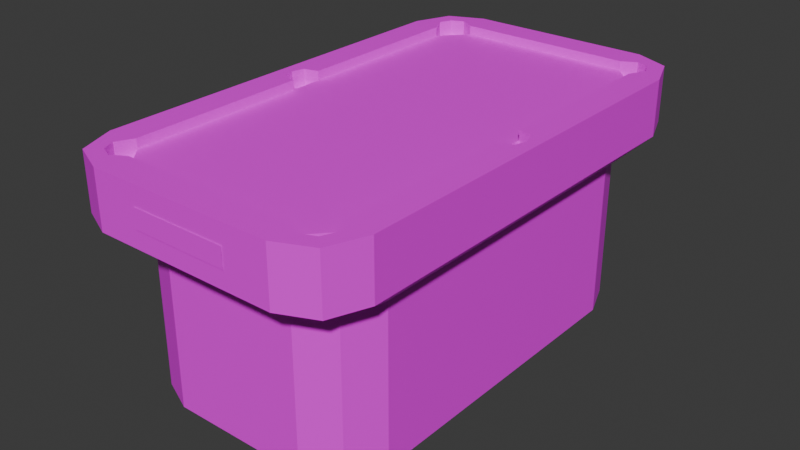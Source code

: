 # Source: table.blend  (saved by Blender 5.1.29; exported with 4.5.12 LTS)
import bpy
from mathutils import Matrix  # noqa: F401  (used for matrix-valued properties, if any)

bpy.ops.wm.read_factory_settings(use_empty=True)
scene = bpy.context.scene
scene.name = 'Scene'

# ---- collections
col_collection = bpy.data.collections.new('Collection'); scene.collection.children.link(col_collection)

# ---- images (referenced by path relative to the original .blend; pixels are not part of the script)
import os
ASSET_DIR = os.environ.get("B2B_ASSET_DIR", "")  # directory of the original .blend (textures are referenced by path, not embedded)
HERE = os.path.dirname(os.path.abspath(__file__))  # packed textures are extracted next to this script under _unpacked/

def load_image(name, relpath, width, height, colorspace="sRGB"):
    """Load a texture the original file referenced (path relative to the .blend, or extracted next to this script)."""
    p = next((c for c in (os.path.join(HERE, relpath), os.path.join(ASSET_DIR, relpath)) if relpath and os.path.exists(c)), "")
    if p:
        img = bpy.data.images.load(p, check_existing=True)
        img.name = name
    else:  # same state as the original file: an image datablock whose file is absent (Cycles renders it pink)
        img = bpy.data.images.new(name, width, height)
        img.source = "FILE"
        img.filepath = "//" + (relpath or name)
    img.colorspace_settings.name = colorspace
    return img
img_pooltable_png = load_image('PoolTable.png', '8bp-pack/Textures/PoolTable.png', 1024, 1024, 'sRGB')

# ---- materials (node trees are filled in below, after node groups)
mat_material_001 = bpy.data.materials.new('Material.001')

# ---- material node trees
mat_material_001.use_nodes = True; mat_material_001.node_tree.nodes.clear()
_N = mat_material_001.node_tree.nodes; _L = mat_material_001.node_tree.links
n0 = _N.new('ShaderNodeBsdfPrincipled'); n0.name = 'Principled BSDF'; n0.location = (-200, 100)
n1 = _N.new('ShaderNodeOutputMaterial'); n1.name = 'Material Output'; n1.location = (200, 100)
n2 = _N.new('ShaderNodeTexImage'); n2.name = 'Image Texture'; n2.location = (-490, 80)
n2.image = img_pooltable_png
n2.interpolation = 'Closest'
_L.new(n0.outputs[0], n1.inputs[0])
_L.new(n2.outputs[0], n0.inputs[0])
n1.is_active_output = True

# ---- world
world_world = bpy.data.worlds.new('World'); scene.world = world_world
world_world.use_nodes = True; world_world.node_tree.nodes.clear()
_N = world_world.node_tree.nodes; _L = world_world.node_tree.links
n0 = _N.new('ShaderNodeOutputWorld'); n0.name = 'World Output'; n0.location = (200, 100)
n1 = _N.new('ShaderNodeBackground'); n1.name = 'Background'; n1.location = (-200, 100)
n1.inputs[0].default_value = (0.05088, 0.05088, 0.05088, 1.0)
_L.new(n1.outputs[0], n0.inputs[0])
n0.is_active_output = True
world_world.color = (0.05088, 0.05088, 0.05088)
world_world.sun_shadow_jitter_overblur = 0.0

# ---- meshes
me_cube_430 = bpy.data.meshes.new('Cube.430')
me_cube_430.from_pydata([(-0.2949, 0.8884, 0.6586), (-0.5047, 0.6653, 0.6586), (-0.4432, 0.823, 0.6586), (-0.3783, 0.9385, 0.9983), (-0.4797, 0.8272, 0.9983), (-0.3952, 1.065, 0.7607), (-0.605, 0.8419, 0.7607), (-0.5436, 0.9996, 0.7607), (-0.5047, 0.666, 0.0), (-0.2951, 0.8884, 0.0), (-0.4433, 0.8233, 0.0), (-0.5436, 0.9999, 0.9983), (-0.3955, 1.065, 0.9983), (-0.605, 0.8427, 0.9983), (-0.3783, 0.9385, 0.9592), (-0.4797, 0.8272, 0.9592), (-0.3783, 0.8272, 0.9592), (-0.605, 0.06997, 0.7607), (-0.605, 0.07004, 0.9983), (-0.4797, 0.06875, 0.9983), (-0.4797, 0.06875, 0.9592), (-0.3783, 0.06875, 0.9592), (-0.5397, 0.05239, 0.9983), (-0.5397, 0.05239, 0.9592), (-0.5147, 0.8974, 0.9983), (-0.4385, 0.9735, 0.9983), (-0.4924, 0.9512, 0.9983), (-0.4385, 0.9735, 0.9592), (-0.5147, 0.8974, 0.9592), (-0.4924, 0.9512, 0.9592), (-0.5047, 0.0, 0.6586), (-0.5047, 0.0, 0.0), (-0.605, 0.0, 0.7607), (-0.605, 0.0, 0.9983), (-0.5557, 0.0, 0.9983), (-0.5557, 0.0, 0.9592), (-0.3783, 0.0, 0.9592), (0.0, 1.065, 0.9983), (0.0, 0.8884, 0.6586), (0.0, 1.065, 0.7607), (0.0, 0.8884, 0.0), (0.0, 0.9385, 0.9983), (0.0, 0.9385, 0.9592), (0.0, 0.666, 0.0), (0.0, 0.8233, 0.0), (0.0, 0.8272, 0.9592), (0.0, 0.06875, 0.9592), (0.0, 0.0, 0.9592), (0.0, 0.0, 0.0), (-0.3783, 0.9385, 0.927), (-0.4797, 0.8272, 0.927), (-0.4385, 0.9735, 0.927), (-0.5147, 0.8974, 0.927), (-0.4924, 0.9512, 0.927), (-0.2949, -0.8884, 0.6586), (-0.5047, -0.6653, 0.6586), (-0.4432, -0.823, 0.6586), (-0.3783, -0.9385, 0.9983), (-0.4797, -0.8272, 0.9983), (-0.3952, -1.065, 0.7607), (-0.605, -0.8419, 0.7607), (-0.5436, -0.9996, 0.7607), (-0.5047, -0.666, 0.0), (-0.2951, -0.8884, 0.0), (-0.4433, -0.8233, 0.0), (-0.5436, -0.9999, 0.9983), (-0.3955, -1.065, 0.9983), (-0.605, -0.8427, 0.9983), (-0.3783, -0.9385, 0.9592), (-0.4797, -0.8272, 0.9592), (-0.3783, -0.8272, 0.9592), (-0.605, -0.06997, 0.7607), (-0.605, -0.07004, 0.9983), (-0.4797, -0.06875, 0.9983), (-0.4797, -0.06875, 0.9592), (-0.3783, -0.06875, 0.9592), (-0.5397, -0.05239, 0.9983), (-0.5397, -0.05239, 0.9592), (-0.5147, -0.8974, 0.9983), (-0.4385, -0.9735, 0.9983), (-0.4924, -0.9512, 0.9983), (-0.4385, -0.9735, 0.9592), (-0.5147, -0.8974, 0.9592), (-0.4924, -0.9512, 0.9592), (0.0, -1.065, 0.9983), (0.0, -0.8884, 0.6586), (0.0, -1.065, 0.7607), (0.0, -0.8884, 0.0), (0.0, -0.9385, 0.9983), (0.0, -0.9385, 0.9592), (0.0, -0.666, 0.0), (0.0, -0.8233, 0.0), (0.0, -0.8272, 0.9592), (0.0, -0.06875, 0.9592), (-0.3783, -0.9385, 0.927), (-0.4797, -0.8272, 0.927), (-0.4385, -0.9735, 0.927), (-0.5147, -0.8974, 0.927), (-0.4924, -0.9512, 0.927), (-0.4797, 0.0, 0.9592), (-0.5397, 0.05239, 0.927), (-0.4797, 0.06875, 0.927), (-0.5557, 0.0, 0.927), (-0.4797, 0.0, 0.927), (-0.5397, -0.05239, 0.927), (-0.4797, -0.06875, 0.927), (0.2949, 0.8884, 0.6586), (0.5047, 0.6653, 0.6586), (0.4432, 0.823, 0.6586), (0.3783, 0.9385, 0.9983), (0.4797, 0.8272, 0.9983), (0.3952, 1.065, 0.7607), (0.605, 0.8419, 0.7607), (0.5436, 0.9996, 0.7607), (0.5047, 0.666, 0.0), (0.2951, 0.8884, 0.0), (0.4433, 0.8233, 0.0), (0.5436, 0.9999, 0.9983), (0.3955, 1.065, 0.9983), (0.605, 0.8427, 0.9983), (0.3783, 0.9385, 0.9592), (0.4797, 0.8272, 0.9592), (0.3783, 0.8272, 0.9592), (0.605, 0.06997, 0.7607), (0.605, 0.07004, 0.9983), (0.4797, 0.06875, 0.9983), (0.4797, 0.06875, 0.9592), (0.3783, 0.06875, 0.9592), (0.5397, 0.05239, 0.9983), (0.5397, 0.05239, 0.9592), (0.5147, 0.8974, 0.9983), (0.4385, 0.9735, 0.9983), (0.4924, 0.9512, 0.9983), (0.4385, 0.9735, 0.9592), (0.5147, 0.8974, 0.9592), (0.4924, 0.9512, 0.9592), (0.5047, 0.0, 0.6586), (0.5047, 0.0, 0.0), (0.605, 0.0, 0.7607), (0.605, 0.0, 0.9983), (0.5557, 0.0, 0.9983), (0.5557, 0.0, 0.9592), (0.3783, 0.0, 0.9592), (0.3783, 0.9385, 0.927), (0.4797, 0.8272, 0.927), (0.4385, 0.9735, 0.927), (0.5147, 0.8974, 0.927), (0.4924, 0.9512, 0.927), (0.2949, -0.8884, 0.6586), (0.5047, -0.6653, 0.6586), (0.4432, -0.823, 0.6586), (0.3783, -0.9385, 0.9983), (0.4797, -0.8272, 0.9983), (0.3952, -1.065, 0.7607), (0.605, -0.8419, 0.7607), (0.5436, -0.9996, 0.7607), (0.5047, -0.666, 0.0), (0.2951, -0.8884, 0.0), (0.4433, -0.8233, 0.0), (0.5436, -0.9999, 0.9983), (0.3955, -1.065, 0.9983), (0.605, -0.8427, 0.9983), (0.3783, -0.9385, 0.9592), (0.4797, -0.8272, 0.9592), (0.3783, -0.8272, 0.9592), (0.605, -0.06997, 0.7607), (0.605, -0.07004, 0.9983), (0.4797, -0.06875, 0.9983), (0.4797, -0.06875, 0.9592), (0.3783, -0.06875, 0.9592), (0.5397, -0.05239, 0.9983), (0.5397, -0.05239, 0.9592), (0.5147, -0.8974, 0.9983), (0.4385, -0.9735, 0.9983), (0.4924, -0.9512, 0.9983), (0.4385, -0.9735, 0.9592), (0.5147, -0.8974, 0.9592), (0.4924, -0.9512, 0.9592), (0.3783, -0.9385, 0.927), (0.4797, -0.8272, 0.927), (0.4385, -0.9735, 0.927), (0.5147, -0.8974, 0.927), (0.4924, -0.9512, 0.927), (0.4797, 0.0, 0.9592), (0.5397, 0.05239, 0.927), (0.4797, 0.06875, 0.927), (0.5557, 0.0, 0.927), (0.4797, 0.0, 0.927), (0.5397, -0.05239, 0.927), (0.4797, -0.06875, 0.927), (-0.2034, -1.068, 0.8345), (-0.2035, -1.068, 0.9164), (-0.07468, -1.068, 0.9164), (-0.07468, -1.068, 0.8345), (0.0, -1.068, 0.8345), (0.0, -1.068, 0.9164), (0.2034, -1.068, 0.8345), (0.2035, -1.068, 0.9164), (0.07468, -1.068, 0.9164), (0.07468, -1.068, 0.8345)], [], [(4, 24, 13), (17, 18, 13, 6), (38, 0, 5, 39), (12, 5, 7, 11), (11, 7, 6, 13), (5, 0, 2, 7), (7, 2, 1, 6), (8, 1, 2, 10), (10, 2, 0, 9), (30, 1, 8, 31), (24, 4, 15, 28), (19, 4, 13, 18), (41, 3, 14, 42), (3, 25, 27, 14), (11, 25, 12), (43, 8, 10, 44), (44, 10, 9, 40), (42, 14, 16, 45), (20, 21, 16, 15), (16, 14, 15), (4, 19, 20, 15), (22, 19, 18, 33), (1, 30, 17, 6), (32, 33, 18, 17), (30, 32, 17), (34, 22, 33), (19, 22, 23, 20), (77, 74, 105, 104), (24, 26, 11), (26, 25, 11), (27, 25, 26, 29), (29, 26, 24, 28), (22, 34, 35, 23), (21, 36, 47, 46), (8, 43, 48, 31), (16, 21, 46, 45), (3, 41, 37, 12), (0, 38, 40, 9), (5, 12, 37, 39), (15, 14, 49, 50), (14, 27, 51, 49), (27, 29, 53, 51), (28, 15, 50, 52), (29, 28, 52, 53), (52, 50, 49), (51, 53, 49), (53, 52, 49), (13, 24, 11), (12, 25, 3), (58, 67, 78), (71, 60, 67, 72), (85, 86, 59, 54), (66, 65, 61, 59), (65, 67, 60, 61), (59, 61, 56, 54), (61, 60, 55, 56), (62, 64, 56, 55), (64, 63, 54, 56), (30, 31, 62, 55), (78, 82, 69, 58), (73, 72, 67, 58), (88, 89, 68, 57), (57, 68, 81, 79), (65, 66, 79), (90, 91, 64, 62), (91, 87, 63, 64), (89, 92, 70, 68), (74, 69, 70, 75), (70, 69, 68), (20, 23, 100, 101), (58, 69, 74, 73), (76, 33, 72, 73), (55, 60, 71, 30), (32, 71, 72, 33), (30, 71, 32), (34, 33, 76), (73, 74, 77, 76), (74, 99, 103, 105), (78, 65, 80), (80, 65, 79), (81, 83, 80, 79), (83, 82, 78, 80), (76, 77, 35, 34), (75, 93, 47, 36), (62, 31, 48, 90), (70, 92, 93, 75), (57, 66, 84, 88), (54, 63, 87, 85), (59, 86, 84, 66), (69, 95, 94, 68), (68, 94, 96, 81), (81, 96, 98, 83), (82, 97, 95, 69), (83, 98, 97, 82), (97, 94, 95), (96, 94, 98), (98, 94, 97), (67, 65, 78), (66, 57, 79), (20, 99, 36, 21), (99, 74, 75, 36), (102, 103, 101, 100), (102, 104, 105, 103), (99, 20, 101, 103), (23, 35, 102, 100), (35, 77, 104, 102), (110, 119, 130), (123, 112, 119, 124), (38, 39, 111, 106), (118, 117, 113, 111), (117, 119, 112, 113), (111, 113, 108, 106), (113, 112, 107, 108), (114, 116, 108, 107), (116, 115, 106, 108), (136, 137, 114, 107), (130, 134, 121, 110), (125, 124, 119, 110), (41, 42, 120, 109), (109, 120, 133, 131), (117, 118, 131), (43, 44, 116, 114), (44, 40, 115, 116), (42, 45, 122, 120), (126, 121, 122, 127), (122, 121, 120), (110, 121, 126, 125), (128, 139, 124, 125), (107, 112, 123, 136), (138, 123, 124, 139), (136, 123, 138), (140, 139, 128), (125, 126, 129, 128), (171, 188, 189, 168), (130, 117, 132), (132, 117, 131), (133, 135, 132, 131), (135, 134, 130, 132), (128, 129, 141, 140), (127, 46, 47, 142), (114, 137, 48, 43), (122, 45, 46, 127), (109, 118, 37, 41), (106, 115, 40, 38), (111, 39, 37, 118), (121, 144, 143, 120), (120, 143, 145, 133), (133, 145, 147, 135), (134, 146, 144, 121), (135, 147, 146, 134), (146, 143, 144), (145, 143, 147), (147, 143, 146), (119, 117, 130), (118, 109, 131), (152, 172, 161), (165, 166, 161, 154), (85, 148, 153, 86), (160, 153, 155, 159), (159, 155, 154, 161), (153, 148, 150, 155), (155, 150, 149, 154), (156, 149, 150, 158), (158, 150, 148, 157), (136, 149, 156, 137), (172, 152, 163, 176), (167, 152, 161, 166), (88, 151, 162, 89), (151, 173, 175, 162), (159, 173, 160), (90, 156, 158, 91), (91, 158, 157, 87), (89, 162, 164, 92), (168, 169, 164, 163), (164, 162, 163), (126, 185, 184, 129), (152, 167, 168, 163), (170, 167, 166, 139), (149, 136, 165, 154), (138, 139, 166, 165), (136, 138, 165), (140, 170, 139), (167, 170, 171, 168), (168, 189, 187, 183), (172, 174, 159), (174, 173, 159), (175, 173, 174, 177), (177, 174, 172, 176), (170, 140, 141, 171), (169, 142, 47, 93), (156, 90, 48, 137), (164, 169, 93, 92), (151, 88, 84, 160), (148, 85, 87, 157), (153, 160, 84, 86), (163, 162, 178, 179), (162, 175, 180, 178), (175, 177, 182, 180), (176, 163, 179, 181), (177, 176, 181, 182), (181, 179, 178), (180, 182, 178), (182, 181, 178), (161, 172, 159), (160, 173, 151), (126, 127, 142, 183), (183, 142, 169, 168), (186, 184, 185, 187), (186, 187, 189, 188), (183, 187, 185, 126), (129, 184, 186, 141), (141, 186, 188, 171), (190, 193, 192, 191), (194, 195, 192, 193), (196, 197, 198, 199), (194, 199, 198, 195)])
me_cube_430.polygons.foreach_set('use_smooth', [True] * 216)
_k = set([(0, 2), (0, 5), (0, 9), (0, 38), (1, 2), (1, 6), (1, 8), (1, 30), (2, 7), (2, 10), (3, 12), (3, 14), (3, 25), (3, 41), (4, 13), (4, 15), (4, 19), (4, 24), (5, 7), (5, 12), (5, 39), (6, 7), (6, 13), (6, 17), (7, 11), (8, 10), (8, 31), (8, 43), (9, 10), (9, 40), (10, 44), (11, 12), (11, 13), (11, 24), (11, 25), (11, 26), (12, 25), (12, 37), (13, 18), (13, 24), (14, 15), (14, 16), (14, 27), (14, 42), (14, 49), (15, 16), (15, 20), (15, 28), (15, 50), (16, 21), (16, 45), (17, 18), (17, 30), (17, 32), (18, 19), (18, 33), (19, 20), (19, 22), (20, 21), (20, 23), (20, 99), (20, 101), (21, 36), (21, 46), (22, 23), (22, 33), (22, 34), (23, 35), (23, 100), (24, 26), (24, 28), (25, 26), (25, 27), (26, 29), (27, 29), (27, 51), (28, 29), (28, 52), (29, 53), (30, 31), (30, 32), (30, 55), (30, 71), (31, 48), (31, 62), (32, 33), (32, 71), (33, 34), (33, 72), (33, 76), (34, 35), (34, 76), (35, 77), (35, 102), (36, 47), (36, 75), (36, 99), (37, 39), (37, 41), (37, 118), (38, 39), (38, 40), (38, 106), (39, 111), (40, 44), (40, 115), (41, 42), (41, 109), (42, 45), (42, 120), (43, 44), (43, 48), (43, 114), (44, 116), (45, 46), (45, 122), (46, 47), (46, 127), (47, 93), (47, 142), (48, 90), (48, 137), (49, 50), (49, 51), (49, 52), (49, 53), (50, 52), (51, 53), (52, 53), (54, 56), (54, 59), (54, 63), (54, 85), (55, 56), (55, 60), (55, 62), (56, 61), (56, 64), (57, 66), (57, 68), (57, 79), (57, 88), (58, 67), (58, 69), (58, 73), (58, 78), (59, 61), (59, 66), (59, 86), (60, 61), (60, 67), (60, 71), (61, 65), (62, 64), (62, 90), (63, 64), (63, 87), (64, 91), (65, 66), (65, 67), (65, 78), (65, 79), (65, 80), (66, 79), (66, 84), (67, 72), (67, 78), (68, 69), (68, 70), (68, 81), (68, 89), (68, 94), (69, 70), (69, 74), (69, 82), (69, 95), (70, 75), (70, 92), (71, 72), (72, 73), (73, 74), (73, 76), (74, 75), (74, 77), (74, 99), (74, 105), (75, 93), (76, 77), (77, 104), (78, 80), (78, 82), (79, 80), (79, 81), (80, 83), (81, 83), (81, 96), (82, 83), (82, 97), (83, 98), (84, 86), (84, 88), (84, 160), (85, 86), (85, 87), (85, 148), (86, 153), (87, 91), (87, 157), (88, 89), (88, 151), (89, 92), (89, 162), (90, 91), (90, 156), (91, 158), (92, 93), (92, 164), (93, 169), (94, 95), (94, 96), (94, 97), (94, 98), (95, 97), (96, 98), (97, 98), (99, 103), (100, 101), (100, 102), (101, 103), (102, 103), (102, 104), (103, 105), (104, 105), (106, 108), (106, 111), (106, 115), (107, 108), (107, 112), (107, 114), (107, 136), (108, 113), (108, 116), (109, 118), (109, 120), (109, 131), (110, 119), (110, 121), (110, 125), (110, 130), (111, 113), (111, 118), (112, 113), (112, 119), (112, 123), (113, 117), (114, 116), (114, 137), (115, 116), (117, 118), (117, 119), (117, 130), (117, 131), (117, 132), (118, 131), (119, 124), (119, 130), (120, 121), (120, 122), (120, 133), (120, 143), (121, 122), (121, 126), (121, 134), (121, 144), (122, 127), (123, 124), (123, 136), (123, 138), (124, 125), (124, 139), (125, 126), (125, 128), (126, 127), (126, 129), (126, 183), (126, 185), (127, 142), (128, 129), (128, 139), (128, 140), (129, 141), (129, 184), (130, 132), (130, 134), (131, 132), (131, 133), (132, 135), (133, 135), (133, 145), (134, 135), (134, 146), (135, 147), (136, 137), (136, 138), (136, 149), (136, 165), (137, 156), (138, 139), (138, 165), (139, 140), (139, 166), (139, 170), (140, 141), (140, 170), (141, 171), (141, 186), (142, 169), (142, 183), (143, 144), (143, 145), (143, 146), (143, 147), (144, 146), (145, 147), (146, 147), (148, 150), (148, 153), (148, 157), (149, 150), (149, 154), (149, 156), (150, 155), (150, 158), (151, 160), (151, 162), (151, 173), (152, 161), (152, 163), (152, 167), (152, 172), (153, 155), (153, 160), (154, 155), (154, 161), (154, 165), (155, 159), (156, 158), (157, 158), (159, 160), (159, 161), (159, 172), (159, 173), (159, 174), (160, 173), (161, 166), (161, 172), (162, 163), (162, 164), (162, 175), (162, 178), (163, 164), (163, 168), (163, 176), (163, 179), (164, 169), (165, 166), (166, 167), (167, 168), (167, 170), (168, 169), (168, 171), (168, 183), (168, 189), (170, 171), (171, 188), (172, 174), (172, 176), (173, 174), (173, 175), (174, 177), (175, 177), (175, 180), (176, 177), (176, 181), (177, 182), (178, 179), (178, 180), (178, 181), (178, 182), (179, 181), (180, 182), (181, 182), (183, 187), (184, 185), (184, 186), (185, 187), (186, 187), (186, 188), (187, 189), (188, 189), (190, 191), (190, 193), (191, 192), (192, 193), (192, 195), (193, 194), (194, 195), (194, 199), (195, 198), (196, 197), (196, 199), (197, 198), (198, 199)])
me_cube_430.attributes.new('sharp_edge', 'BOOLEAN', 'EDGE').data.foreach_set('value', [ (min(e.vertices), max(e.vertices)) in _k for e in me_cube_430.edges])
_uv = me_cube_430.uv_layers.new(name='UVMap')
_uv.uv.foreach_set('vector', [0.9727, 0.2852, 0.9336, 0.2695, 0.918, 0.3242, 0.9805, 0.543, 0.9805, 0.6719, 0.5625, 0.6719, 0.5625, 0.543, 0.9922, 0.03906, 0.7773, 0.03906, 0.7773, 0.1523, 0.9922, 0.1523, 0.6953, 0.2891, 0.6953, 0.1602, 0.7812, 0.1602, 0.7812, 0.2891, 0.7812, 0.2891, 0.7812, 0.1602, 0.875, 0.1602, 0.875, 0.2891, 0.7773, 0.1523, 0.7773, 0.03906, 0.6953, 0.03906, 0.6953, 0.1523, 0.2773, 0.9883, 0.2773, 0.9102, 0.4141, 0.9102, 0.4141, 0.9883, 0.3594, 0.007812, 0.3555, 0.3555, 0.4453, 0.3555, 0.4453, 0.007812, 0.4453, 0.007812, 0.4453, 0.3555, 0.5312, 0.3555, 0.5312, 0.007812, 0.007812, 0.3555, 0.3555, 0.3555, 0.3594, 0.007812, 0.007812, 0.007812, 0.8945, 0.3984, 0.8516, 0.3984, 0.8516, 0.375, 0.8945, 0.375, 0.9844, 0.7617, 0.5703, 0.7617, 0.5625, 0.8281, 0.9805, 0.8281, 0.8438, 0.3984, 0.6406, 0.3984, 0.6406, 0.375, 0.8438, 0.375, 0.9961, 0.3984, 0.957, 0.3984, 0.957, 0.375, 0.9961, 0.375, 0.8828, 0.2383, 0.9375, 0.2109, 0.9219, 0.1602, 0.5508, 0.7695, 0.2773, 0.7695, 0.3125, 0.8555, 0.5508, 0.8555, 0.5508, 0.8555, 0.3125, 0.8555, 0.3906, 0.8906, 0.5508, 0.8906, 0.2695, 0.918, 0.0625, 0.918, 0.0625, 0.8555, 0.2695, 0.8555, 0.007812, 0.4414, 0.0625, 0.4414, 0.0625, 0.8555, 0.007812, 0.8555, 0.0625, 0.8555, 0.0625, 0.918, 0.007812, 0.8555, 0.4961, 0.3984, 0.08203, 0.3984, 0.08203, 0.375, 0.4961, 0.375, 0.9102, 0.9023, 0.9453, 0.9141, 0.875, 0.9141, 0.875, 0.875, 0.4141, 0.9102, 0.7812, 0.9102, 0.7422, 0.9883, 0.4141, 0.9883, 0.8281, 0.8359, 0.8281, 0.9648, 0.7891, 0.9648, 0.7891, 0.8359, 0.7812, 0.9102, 0.7812, 0.9883, 0.7422, 0.9883, 0.9023, 0.875, 0.9102, 0.9023, 0.875, 0.875, 0.9219, 0.3984, 0.8867, 0.3984, 0.8867, 0.375, 0.9219, 0.375, 0.7891, 0.3516, 0.8203, 0.3516, 0.8203, 0.3359, 0.7891, 0.3359, 0.9336, 0.2695, 0.9219, 0.2422, 0.8828, 0.2383, 0.9219, 0.2422, 0.9375, 0.2109, 0.8828, 0.2383, 0.957, 0.375, 0.957, 0.3984, 0.9258, 0.3984, 0.9258, 0.375, 0.9258, 0.375, 0.9258, 0.3984, 0.8945, 0.3984, 0.8945, 0.375, 0.8867, 0.3984, 0.8594, 0.3984, 0.8594, 0.375, 0.8867, 0.375, 0.0625, 0.4414, 0.0625, 0.4062, 0.2695, 0.4062, 0.2695, 0.4414, 0.2773, 0.7695, 0.5508, 0.7695, 0.5508, 0.4062, 0.2773, 0.4062, 0.0625, 0.8555, 0.0625, 0.4414, 0.2695, 0.4414, 0.2695, 0.8555, 0.5703, 0.6836, 0.7773, 0.6836, 0.7773, 0.75, 0.5625, 0.75, 0.5312, 0.3555, 0.6875, 0.3555, 0.6875, 0.007812, 0.5312, 0.007812, 0.9922, 0.4062, 0.9922, 0.5352, 0.7773, 0.5352, 0.7773, 0.4062, 0.8594, 0.9883, 0.9414, 0.9883, 0.9414, 0.9727, 0.8594, 0.9727, 0.6953, 0.3516, 0.7344, 0.3516, 0.7344, 0.3359, 0.6953, 0.3359, 0.7344, 0.3516, 0.7656, 0.3516, 0.7656, 0.3359, 0.7344, 0.3359, 0.7969, 0.3516, 0.8398, 0.3516, 0.8398, 0.3359, 0.7969, 0.3359, 0.7656, 0.3516, 0.7969, 0.3516, 0.7969, 0.3359, 0.7656, 0.3359, 0.6289, 0.875, 0.6445, 0.8359, 0.5625, 0.8359, 0.5703, 0.875, 0.5977, 0.8867, 0.5625, 0.8359, 0.5977, 0.8867, 0.6289, 0.875, 0.5625, 0.8359, 0.918, 0.3242, 0.9336, 0.2695, 0.8828, 0.2383, 0.9219, 0.1602, 0.9375, 0.2109, 0.9727, 0.2031, 0.9727, 0.2852, 0.918, 0.3242, 0.9336, 0.2695, 0.5625, 0.543, 0.9805, 0.543, 0.9805, 0.6719, 0.5625, 0.6719, 0.9922, 0.03906, 0.9922, 0.1523, 0.7773, 0.1523, 0.7773, 0.03906, 0.875, 0.2891, 0.7852, 0.2891, 0.7852, 0.1602, 0.875, 0.1602, 0.7852, 0.2891, 0.6953, 0.2891, 0.6953, 0.1602, 0.7852, 0.1602, 0.7773, 0.1523, 0.6953, 0.1523, 0.6953, 0.03906, 0.7773, 0.03906, 0.2773, 0.9883, 0.4141, 0.9883, 0.4141, 0.9102, 0.2773, 0.9102, 0.3594, 0.007812, 0.4453, 0.007812, 0.4453, 0.3555, 0.3555, 0.3555, 0.4453, 0.007812, 0.5312, 0.007812, 0.5312, 0.3555, 0.4453, 0.3555, 0.007812, 0.3555, 0.007812, 0.007812, 0.3594, 0.007812, 0.3555, 0.3555, 0.9531, 0.3984, 0.9531, 0.375, 0.9961, 0.375, 0.9961, 0.3984, 0.9844, 0.7617, 0.9805, 0.8281, 0.5625, 0.8281, 0.5703, 0.7617, 0.007812, 0.3984, 0.007812, 0.375, 0.2148, 0.375, 0.2148, 0.3984, 0.8516, 0.3984, 0.8516, 0.375, 0.8867, 0.375, 0.8867, 0.3984, 0.8828, 0.2383, 0.9219, 0.1602, 0.9375, 0.2109, 0.5508, 0.7695, 0.5508, 0.8555, 0.3125, 0.8555, 0.2773, 0.7695, 0.5508, 0.8555, 0.5508, 0.8906, 0.3906, 0.8906, 0.3125, 0.8555, 0.2695, 0.918, 0.2695, 0.8555, 0.0625, 0.8555, 0.0625, 0.918, 0.007812, 0.4414, 0.007812, 0.8555, 0.0625, 0.8555, 0.0625, 0.4414, 0.0625, 0.8555, 0.007812, 0.8555, 0.0625, 0.918, 0.6953, 0.3516, 0.7305, 0.3516, 0.7305, 0.3359, 0.6953, 0.3359, 0.3594, 0.3984, 0.3594, 0.375, 0.7695, 0.375, 0.7695, 0.3984, 0.9102, 0.8477, 0.875, 0.875, 0.875, 0.8359, 0.9453, 0.8359, 0.4141, 0.9102, 0.4141, 0.9883, 0.7422, 0.9883, 0.7812, 0.9102, 0.8281, 0.8359, 0.8672, 0.8359, 0.8672, 0.9648, 0.8281, 0.9648, 0.7812, 0.9102, 0.7422, 0.9883, 0.7812, 0.9883, 0.9023, 0.875, 0.875, 0.875, 0.9102, 0.8477, 0.9219, 0.3984, 0.9219, 0.375, 0.957, 0.375, 0.957, 0.3984, 0.7891, 0.9883, 0.8242, 0.9883, 0.8242, 0.9727, 0.7891, 0.9727, 0.9336, 0.2695, 0.8828, 0.2383, 0.9219, 0.2422, 0.9219, 0.2422, 0.8828, 0.2383, 0.9375, 0.2109, 0.8867, 0.375, 0.9219, 0.375, 0.9219, 0.3984, 0.8867, 0.3984, 0.9219, 0.375, 0.9531, 0.375, 0.9531, 0.3984, 0.9219, 0.3984, 0.957, 0.3984, 0.957, 0.375, 0.9883, 0.375, 0.9883, 0.3984, 0.0625, 0.4414, 0.2695, 0.4414, 0.2695, 0.4062, 0.0625, 0.4062, 0.2773, 0.7695, 0.2773, 0.4062, 0.5508, 0.4062, 0.5508, 0.7695, 0.0625, 0.8555, 0.2695, 0.8555, 0.2695, 0.4414, 0.0625, 0.4414, 0.9844, 0.6836, 0.9922, 0.75, 0.7773, 0.75, 0.7773, 0.6836, 0.5312, 0.3555, 0.5312, 0.007812, 0.6875, 0.007812, 0.6875, 0.3555, 0.5625, 0.4062, 0.7773, 0.4062, 0.7773, 0.5352, 0.5625, 0.5352, 0.8594, 0.9883, 0.8594, 0.9727, 0.9414, 0.9727, 0.9414, 0.9883, 0.6953, 0.3516, 0.6953, 0.3359, 0.7344, 0.3359, 0.7344, 0.3516, 0.7344, 0.3516, 0.7344, 0.3359, 0.7656, 0.3359, 0.7656, 0.3516, 0.7969, 0.3516, 0.7969, 0.3359, 0.8398, 0.3359, 0.8398, 0.3516, 0.7656, 0.3516, 0.7656, 0.3359, 0.7969, 0.3359, 0.7969, 0.3516, 0.6289, 0.875, 0.5625, 0.8359, 0.6445, 0.8359, 0.5703, 0.875, 0.5625, 0.8359, 0.5977, 0.8867, 0.5977, 0.8867, 0.5625, 0.8359, 0.6289, 0.875, 0.918, 0.3242, 0.8828, 0.2383, 0.9336, 0.2695, 0.9219, 0.1602, 0.9727, 0.2031, 0.9375, 0.2109, 0.007812, 0.4414, 0.007812, 0.4062, 0.0625, 0.4062, 0.0625, 0.4414, 0.007812, 0.4062, 0.007812, 0.4414, 0.0625, 0.4414, 0.0625, 0.4062, 0.6914, 0.8789, 0.6914, 0.8359, 0.7266, 0.8359, 0.7188, 0.8711, 0.6914, 0.8789, 0.6602, 0.8711, 0.6523, 0.8359, 0.6914, 0.8359, 0.8242, 0.9883, 0.8633, 0.9883, 0.8633, 0.9727, 0.8242, 0.9727, 0.7305, 0.3516, 0.7578, 0.3516, 0.7578, 0.3359, 0.7305, 0.3359, 0.7578, 0.3516, 0.7891, 0.3516, 0.7891, 0.3359, 0.7578, 0.3359, 0.9727, 0.2852, 0.918, 0.3242, 0.9336, 0.2695, 0.5625, 0.543, 0.9805, 0.543, 0.9805, 0.6719, 0.5625, 0.6719, 0.9922, 0.03906, 0.9922, 0.1523, 0.7773, 0.1523, 0.7773, 0.03906, 0.875, 0.2891, 0.7852, 0.2891, 0.7852, 0.1602, 0.875, 0.1602, 0.7852, 0.2891, 0.6953, 0.2891, 0.6953, 0.1602, 0.7852, 0.1602, 0.7773, 0.1523, 0.6953, 0.1523, 0.6953, 0.03906, 0.7773, 0.03906, 0.2773, 0.9883, 0.4141, 0.9883, 0.4141, 0.9102, 0.2773, 0.9102, 0.3594, 0.007812, 0.4453, 0.007812, 0.4453, 0.3555, 0.3555, 0.3555, 0.4453, 0.007812, 0.5312, 0.007812, 0.5312, 0.3555, 0.4453, 0.3555, 0.007812, 0.3555, 0.007812, 0.007812, 0.3594, 0.007812, 0.3555, 0.3555, 0.9531, 0.3984, 0.9531, 0.375, 0.9961, 0.375, 0.9961, 0.3984, 0.9844, 0.7617, 0.9805, 0.8281, 0.5625, 0.8281, 0.5703, 0.7617, 0.007812, 0.3984, 0.007812, 0.375, 0.2148, 0.375, 0.2148, 0.3984, 0.8516, 0.3984, 0.8516, 0.375, 0.8867, 0.375, 0.8867, 0.3984, 0.8828, 0.2383, 0.9219, 0.1602, 0.9375, 0.2109, 0.5508, 0.7695, 0.5508, 0.8555, 0.3125, 0.8555, 0.2773, 0.7695, 0.5508, 0.8555, 0.5508, 0.8906, 0.3906, 0.8906, 0.3125, 0.8555, 0.2695, 0.918, 0.2695, 0.8555, 0.0625, 0.8555, 0.0625, 0.918, 0.007812, 0.4414, 0.007812, 0.8555, 0.0625, 0.8555, 0.0625, 0.4414, 0.0625, 0.8555, 0.007812, 0.8555, 0.0625, 0.918, 0.3594, 0.3984, 0.3594, 0.375, 0.7695, 0.375, 0.7695, 0.3984, 0.9102, 0.8477, 0.875, 0.875, 0.875, 0.8359, 0.9453, 0.8359, 0.4141, 0.9102, 0.4141, 0.9883, 0.7422, 0.9883, 0.7812, 0.9102, 0.8281, 0.8359, 0.8672, 0.8359, 0.8672, 0.9648, 0.8281, 0.9648, 0.7812, 0.9102, 0.7422, 0.9883, 0.7812, 0.9883, 0.9023, 0.875, 0.875, 0.875, 0.9102, 0.8477, 0.9297, 0.3984, 0.9297, 0.375, 0.9648, 0.375, 0.9648, 0.3984, 0.7305, 0.3516, 0.7305, 0.3359, 0.6953, 0.3359, 0.6953, 0.3516, 0.9336, 0.2695, 0.8828, 0.2383, 0.9219, 0.2422, 0.9219, 0.2422, 0.8828, 0.2383, 0.9375, 0.2109, 0.8867, 0.375, 0.9219, 0.375, 0.9219, 0.3984, 0.8867, 0.3984, 0.9219, 0.375, 0.9531, 0.375, 0.9531, 0.3984, 0.9219, 0.3984, 0.9648, 0.3984, 0.9648, 0.375, 0.9961, 0.375, 0.9961, 0.3984, 0.0625, 0.4414, 0.2695, 0.4414, 0.2695, 0.4062, 0.0625, 0.4062, 0.2773, 0.7695, 0.2773, 0.4062, 0.5508, 0.4062, 0.5508, 0.7695, 0.0625, 0.8555, 0.2695, 0.8555, 0.2695, 0.4414, 0.0625, 0.4414, 0.9844, 0.6836, 0.9922, 0.75, 0.7773, 0.75, 0.7773, 0.6836, 0.5312, 0.3555, 0.5312, 0.007812, 0.6875, 0.007812, 0.6875, 0.3555, 0.5625, 0.4062, 0.7773, 0.4062, 0.7773, 0.5352, 0.5625, 0.5352, 0.8594, 0.9883, 0.8594, 0.9727, 0.9414, 0.9727, 0.9414, 0.9883, 0.6953, 0.3516, 0.6953, 0.3359, 0.7344, 0.3359, 0.7344, 0.3516, 0.7344, 0.3516, 0.7344, 0.3359, 0.7656, 0.3359, 0.7656, 0.3516, 0.7969, 0.3516, 0.7969, 0.3359, 0.8398, 0.3359, 0.8398, 0.3516, 0.7656, 0.3516, 0.7656, 0.3359, 0.7969, 0.3359, 0.7969, 0.3516, 0.6289, 0.875, 0.5625, 0.8359, 0.6445, 0.8359, 0.5703, 0.875, 0.5625, 0.8359, 0.5977, 0.8867, 0.5977, 0.8867, 0.5625, 0.8359, 0.6289, 0.875, 0.918, 0.3242, 0.8828, 0.2383, 0.9336, 0.2695, 0.9219, 0.1602, 0.9727, 0.2031, 0.9375, 0.2109, 0.9727, 0.2852, 0.9336, 0.2695, 0.918, 0.3242, 0.9805, 0.543, 0.9805, 0.6719, 0.5625, 0.6719, 0.5625, 0.543, 0.9922, 0.03906, 0.7773, 0.03906, 0.7773, 0.1523, 0.9922, 0.1523, 0.6953, 0.2891, 0.6953, 0.1602, 0.7812, 0.1602, 0.7812, 0.2891, 0.7812, 0.2891, 0.7812, 0.1602, 0.875, 0.1602, 0.875, 0.2891, 0.7773, 0.1523, 0.7773, 0.03906, 0.6953, 0.03906, 0.6953, 0.1523, 0.2773, 0.9883, 0.2773, 0.9102, 0.4141, 0.9102, 0.4141, 0.9883, 0.3594, 0.007812, 0.3555, 0.3555, 0.4453, 0.3555, 0.4453, 0.007812, 0.4453, 0.007812, 0.4453, 0.3555, 0.5312, 0.3555, 0.5312, 0.007812, 0.007812, 0.3555, 0.3555, 0.3555, 0.3594, 0.007812, 0.007812, 0.007812, 0.8984, 0.3984, 0.8555, 0.3984, 0.8555, 0.375, 0.8984, 0.375, 0.9844, 0.7617, 0.5703, 0.7617, 0.5625, 0.8281, 0.9805, 0.8281, 0.8438, 0.3984, 0.6406, 0.3984, 0.6406, 0.375, 0.8438, 0.375, 1.0, 0.3984, 0.9609, 0.3984, 0.9609, 0.375, 1.0, 0.375, 0.8828, 0.2383, 0.9375, 0.2109, 0.9219, 0.1602, 0.5508, 0.7695, 0.2773, 0.7695, 0.3125, 0.8555, 0.5508, 0.8555, 0.5508, 0.8555, 0.3125, 0.8555, 0.3906, 0.8906, 0.5508, 0.8906, 0.2695, 0.918, 0.0625, 0.918, 0.0625, 0.8555, 0.2695, 0.8555, 0.007812, 0.4414, 0.0625, 0.4414, 0.0625, 0.8555, 0.007812, 0.8555, 0.0625, 0.8555, 0.0625, 0.918, 0.007812, 0.8555, 0.8203, 0.3516, 0.8203, 0.3359, 0.7891, 0.3359, 0.7891, 0.3516, 0.4961, 0.3984, 0.08203, 0.3984, 0.08203, 0.375, 0.4961, 0.375, 0.9102, 0.9023, 0.9453, 0.9141, 0.875, 0.9141, 0.875, 0.875, 0.4141, 0.9102, 0.7812, 0.9102, 0.7422, 0.9883, 0.4141, 0.9883, 0.8281, 0.8359, 0.8281, 0.9648, 0.7891, 0.9648, 0.7891, 0.8359, 0.7812, 0.9102, 0.7812, 0.9883, 0.7422, 0.9883, 0.9023, 0.875, 0.9102, 0.9023, 0.875, 0.875, 0.9297, 0.3984, 0.8945, 0.3984, 0.8945, 0.375, 0.9297, 0.375, 0.8633, 0.9883, 0.8633, 0.9727, 0.8242, 0.9727, 0.8242, 0.9883, 0.9336, 0.2695, 0.9219, 0.2422, 0.8828, 0.2383, 0.9219, 0.2422, 0.9375, 0.2109, 0.8828, 0.2383, 0.9609, 0.375, 0.9609, 0.3984, 0.9297, 0.3984, 0.9297, 0.375, 0.9297, 0.375, 0.9297, 0.3984, 0.8984, 0.3984, 0.8984, 0.375, 0.8945, 0.3984, 0.8672, 0.3984, 0.8672, 0.375, 0.8945, 0.375, 0.0625, 0.4414, 0.0625, 0.4062, 0.2695, 0.4062, 0.2695, 0.4414, 0.2773, 0.7695, 0.5508, 0.7695, 0.5508, 0.4062, 0.2773, 0.4062, 0.0625, 0.8555, 0.0625, 0.4414, 0.2695, 0.4414, 0.2695, 0.8555, 0.5703, 0.6836, 0.7773, 0.6836, 0.7773, 0.75, 0.5625, 0.75, 0.5312, 0.3555, 0.6875, 0.3555, 0.6875, 0.007812, 0.5312, 0.007812, 0.9922, 0.4062, 0.9922, 0.5352, 0.7773, 0.5352, 0.7773, 0.4062, 0.8594, 0.9883, 0.9414, 0.9883, 0.9414, 0.9727, 0.8594, 0.9727, 0.6953, 0.3516, 0.7344, 0.3516, 0.7344, 0.3359, 0.6953, 0.3359, 0.7344, 0.3516, 0.7656, 0.3516, 0.7656, 0.3359, 0.7344, 0.3359, 0.7969, 0.3516, 0.8398, 0.3516, 0.8398, 0.3359, 0.7969, 0.3359, 0.7656, 0.3516, 0.7969, 0.3516, 0.7969, 0.3359, 0.7656, 0.3359, 0.6289, 0.875, 0.6445, 0.8359, 0.5625, 0.8359, 0.5703, 0.875, 0.5977, 0.8867, 0.5625, 0.8359, 0.5977, 0.8867, 0.6289, 0.875, 0.5625, 0.8359, 0.918, 0.3242, 0.9336, 0.2695, 0.8828, 0.2383, 0.9219, 0.1602, 0.9375, 0.2109, 0.9727, 0.2031, 0.007812, 0.4414, 0.0625, 0.4414, 0.0625, 0.4062, 0.007812, 0.4062, 0.007812, 0.4062, 0.0625, 0.4062, 0.0625, 0.4414, 0.007812, 0.4414, 0.6914, 0.8789, 0.6602, 0.8711, 0.6523, 0.8359, 0.6914, 0.8359, 0.6914, 0.8789, 0.6914, 0.8359, 0.7266, 0.8359, 0.7188, 0.8711, 0.8242, 0.9883, 0.8242, 0.9727, 0.7891, 0.9727, 0.7891, 0.9883, 0.7891, 0.3516, 0.7891, 0.3359, 0.7578, 0.3359, 0.7578, 0.3516, 0.7578, 0.3516, 0.7578, 0.3359, 0.7305, 0.3359, 0.7305, 0.3516, 0.0, 0.9258, 0.1211, 0.9258, 0.1211, 1.0, 0.0, 1.0, 0.1913, 0.9258, 0.1914, 1.0, 0.1211, 1.0, 0.1211, 0.9258, 0.0, 0.9258, 0.0, 1.0, 0.1211, 1.0, 0.1211, 0.9258, 0.1913, 0.9258, 0.1211, 0.9258, 0.1211, 1.0, 0.1914, 1.0])
me_cube_430.materials.append(mat_material_001)
me_cube_430.update()
me_cube_430.normals_split_custom_set([tuple(v) for v in zip(*[iter([0.0, 0.0, 1.0, 0.0, 0.0, 1.0, 0.0, 0.0, 1.0, -1.0, 0.0, 0.0, -1.0, 0.0, 0.0, -1.0, 0.0, 0.0, -1.0, 0.0, 0.0, 0.0, 0.5004, -0.8658, 0.0, 0.5004, -0.8658, 0.0, 0.5004, -0.8658, 0.0, 0.5004, -0.8658, -0.4028, 0.9153, -0.0007213, -0.4028, 0.9153, -0.0007213, -0.4028, 0.9153, -0.0007213, -0.4028, 0.9153, -0.0007213, -0.9317, 0.3633, -0.0009124, -0.9317, 0.3633, -0.0009124, -0.9317, 0.3633, -0.0009124, -0.9317, 0.3633, -0.0009124, -0.1818, 0.4127, -0.8926, -0.1818, 0.4127, -0.8926, -0.1818, 0.4127, -0.8926, -0.1818, 0.4127, -0.8926, -0.5066, 0.1973, -0.8393, -0.5066, 0.1973, -0.8393, -0.5066, 0.1973, -0.8393, -0.5066, 0.1973, -0.8393, -0.9317, 0.3633, 0.0003292, -0.9317, 0.3633, 0.0003292, -0.9317, 0.3633, 0.0003292, -0.9317, 0.3633, 0.0003292, -0.4028, 0.9153, 0.00026, -0.4028, 0.9153, 0.00026, -0.4028, 0.9153, 0.00026, -0.4028, 0.9153, 0.00026, -1.0, 0.0, 0.0, -1.0, 0.0, 0.0, -1.0, 0.0, 0.0, -1.0, 0.0, 0.0, 0.8948, 0.4464, 0.0, 0.8948, 0.4464, 0.0, 0.8948, 0.4464, 0.0, 0.8948, 0.4464, 0.0, 0.0, 0.0, 1.0, 0.0, 0.0, 1.0, 0.0, 0.0, 1.0, 0.0, 0.0, 1.0, 0.0, -1.0, 0.0, 0.0, -1.0, 0.0, 0.0, -1.0, 0.0, 0.0, -1.0, 0.0, -0.5022, -0.8647, 0.0, -0.5022, -0.8647, 0.0, -0.5022, -0.8647, 0.0, -0.5022, -0.8647, 0.0, -1.387e-06, 0.0, 1.0, -1.387e-06, 0.0, 1.0, -1.387e-06, 0.0, 1.0, 0.0, 0.0, -1.0, 0.0, 0.0, -1.0, 0.0, 0.0, -1.0, 0.0, 0.0, -1.0, 0.0, 0.0, -1.0, 0.0, 0.0, -1.0, 0.0, 0.0, -1.0, 0.0, 0.0, -1.0, 0.0, 0.0, 1.0, 0.0, 0.0, 1.0, 0.0, 0.0, 1.0, 0.0, 0.0, 1.0, 0.0, 0.0, 1.0, 0.0, 0.0, 1.0, 0.0, 0.0, 1.0, 0.0, 0.0, 1.0, 0.0, 0.0, 1.0, 0.0, 0.0, 1.0, 0.0, 0.0, 1.0, 1.0, 0.0, 0.0, 1.0, 0.0, 0.0, 1.0, 0.0, 0.0, 1.0, 0.0, 0.0, 0.0, 0.0, 1.0, 0.0, 0.0, 1.0, 0.0, 0.0, 1.0, 0.0, 0.0, 1.0, -0.7132, 0.0, -0.7009, -0.7132, 0.0, -0.7009, -0.7132, 0.0, -0.7009, -0.7132, 0.0, -0.7009, -1.0, 0.0, 0.0, -1.0, 0.0, 0.0, -1.0, 0.0, 0.0, -1.0, 0.0, 0.0, -0.7132, 0.0, -0.7009, -0.7132, 0.0, -0.7009, -0.7132, 0.0, -0.7009, 0.0, 0.0, 1.0, 0.0, 0.0, 1.0, 0.0, 0.0, 1.0, 0.2631, -0.9648, 0.0, 0.2631, -0.9648, 0.0, 0.2631, -0.9648, 0.0, 0.2631, -0.9648, 0.0, 0.2631, 0.9648, 0.0, 0.2631, 0.9648, 0.0, 0.2631, 0.9648, 0.0, 0.2631, 0.9648, 0.0, 0.0, 0.0, 1.0, 0.0, 0.0, 1.0, 0.0, 0.0, 1.0, 0.0, 0.0, 1.0, 0.0, 0.0, 1.0, 0.0, 0.0, 1.0, 0.3827, -0.9239, 0.0, 0.3827, -0.9239, 0.0, 0.3827, -0.9239, 0.0, 0.3827, -0.9239, 0.0, 0.9239, -0.3827, 0.0, 0.9239, -0.3827, 0.0, 0.9239, -0.3827, 0.0, 0.9239, -0.3827, 0.0, 0.9563, -0.2924, 0.0, 0.9563, -0.2924, 0.0, 0.9563, -0.2924, 0.0, 0.9563, -0.2924, 0.0, 0.0, 0.0, 1.0, 0.0, 0.0, 1.0, 0.0, 0.0, 1.0, 0.0, 0.0, 1.0, 0.0, 0.0, -1.0, 0.0, 0.0, -1.0, 0.0, 0.0, -1.0, 0.0, 0.0, -1.0, 0.0, 0.0, 1.0, 0.0, 0.0, 1.0, 0.0, 0.0, 1.0, 0.0, 0.0, 1.0, 0.0, 0.0, 1.0, 0.0, 0.0, 1.0, 0.0, 0.0, 1.0, 0.0, 0.0, 1.0, 0.0, 1.0, 1.534e-07, 0.0, 1.0, 1.534e-07, 0.0, 1.0, 1.534e-07, 0.0, 1.0, 1.534e-07, 0.0, 1.0, 0.0, 0.0, 1.0, 0.0, 0.0, 1.0, 0.0, 0.0, 1.0, 0.0, -0.7392, 0.6735, 0.0, -0.7392, 0.6735, 0.0, -0.7392, 0.6735, 0.0, -0.7392, 0.6735, 0.0, -0.5022, -0.8647, 0.0, -0.5022, -0.8647, 0.0, -0.5022, -0.8647, 0.0, -0.5022, -0.8647, 0.0, 0.3827, -0.9239, 0.0, 0.3827, -0.9239, 0.0, 0.3827, -0.9239, 0.0, 0.3827, -0.9239, 0.0, 0.8948, 0.4464, 0.0, 0.8948, 0.4464, 0.0, 0.8948, 0.4464, 0.0, 0.8948, 0.4464, 0.0, 0.9239, -0.3827, 0.0, 0.9239, -0.3827, 0.0, 0.9239, -0.3827, 0.0, 0.9239, -0.3827, 0.0, 0.0, 0.0, 1.0, 0.0, 0.0, 1.0, 0.0, 0.0, 1.0, -5.769e-07, 0.0, 1.0, -5.769e-07, 0.0, 1.0, -5.769e-07, 0.0, 1.0, 1.159e-06, 0.0, 1.0, 1.159e-06, 0.0, 1.0, 1.159e-06, 0.0, 1.0, 0.0, 0.0, 1.0, 0.0, 0.0, 1.0, 0.0, 0.0, 1.0, 2.123e-06, 0.0, 1.0, 2.123e-06, 0.0, 1.0, 2.123e-06, 0.0, 1.0, 0.0, 0.0, 1.0, 0.0, 0.0, 1.0, 0.0, 0.0, 1.0, -1.0, 0.0, 0.0, -1.0, 0.0, 0.0, -1.0, 0.0, 0.0, -1.0, 0.0, 0.0, 0.0, -0.5004, -0.8658, 0.0, -0.5004, -0.8658, 0.0, -0.5004, -0.8658, 0.0, -0.5004, -0.8658, -0.4028, -0.9153, -0.0007212, -0.4028, -0.9153, -0.0007212, -0.4028, -0.9153, -0.0007212, -0.4028, -0.9153, -0.0007212, -0.9317, -0.3633, -0.0009124, -0.9317, -0.3633, -0.0009124, -0.9317, -0.3633, -0.0009124, -0.9317, -0.3633, -0.0009124, -0.1818, -0.4127, -0.8926, -0.1818, -0.4127, -0.8926, -0.1818, -0.4127, -0.8926, -0.1818, -0.4127, -0.8926, -0.5066, -0.1973, -0.8393, -0.5066, -0.1973, -0.8393, -0.5066, -0.1973, -0.8393, -0.5066, -0.1973, -0.8393, -0.9317, -0.3633, 0.0003292, -0.9317, -0.3633, 0.0003292, -0.9317, -0.3633, 0.0003292, -0.9317, -0.3633, 0.0003292, -0.4028, -0.9153, 0.00026, -0.4028, -0.9153, 0.00026, -0.4028, -0.9153, 0.00026, -0.4028, -0.9153, 0.00026, -1.0, 0.0, 0.0, -1.0, 0.0, 0.0, -1.0, 0.0, 0.0, -1.0, 0.0, 0.0, 0.8948, -0.4464, 0.0, 0.8948, -0.4464, 0.0, 0.8948, -0.4464, 0.0, 0.8948, -0.4464, 0.0, 1.359e-07, 0.0, 1.0, 1.359e-07, 0.0, 1.0, 1.359e-07, 0.0, 1.0, 1.359e-07, 0.0, 1.0, 0.0, 1.0, 0.0, 0.0, 1.0, 0.0, 0.0, 1.0, 0.0, 0.0, 1.0, 0.0, -0.5022, 0.8647, 0.0, -0.5022, 0.8647, 0.0, -0.5022, 0.8647, 0.0, -0.5022, 0.8647, 0.0, -1.387e-06, 0.0, 1.0, -1.387e-06, 0.0, 1.0, -1.387e-06, 0.0, 1.0, 0.0, 0.0, -1.0, 0.0, 0.0, -1.0, 0.0, 0.0, -1.0, 0.0, 0.0, -1.0, 0.0, 0.0, -1.0, 0.0, 0.0, -1.0, 0.0, 0.0, -1.0, 0.0, 0.0, -1.0, 0.0, 0.0, 1.0, 0.0, 0.0, 1.0, 0.0, 0.0, 1.0, 0.0, 0.0, 1.0, 0.0, 0.0, 1.0, 0.0, 0.0, 1.0, 0.0, 0.0, 1.0, 0.0, 0.0, 1.0, 0.0, 0.0, 1.0, 0.0, 0.0, 1.0, 0.0, 0.0, 1.0, 0.2631, -0.9648, 0.0, 0.2631, -0.9648, 0.0, 0.2631, -0.9648, 0.0, 0.2631, -0.9648, 0.0, 1.0, 0.0, 0.0, 1.0, 0.0, 0.0, 1.0, 0.0, 0.0, 1.0, 0.0, 0.0, 8.684e-07, 0.0, 1.0, 8.684e-07, 0.0, 1.0, 8.684e-07, 0.0, 1.0, 8.684e-07, 0.0, 1.0, -0.7132, 0.0, -0.7009, -0.7132, 0.0, -0.7009, -0.7132, 0.0, -0.7009, -0.7132, 0.0, -0.7009, -1.0, 0.0, 0.0, -1.0, 0.0, 0.0, -1.0, 0.0, 0.0, -1.0, 0.0, 0.0, -0.7132, 0.0, -0.7009, -0.7132, 0.0, -0.7009, -0.7132, 0.0, -0.7009, 0.0, 0.0, 1.0, 0.0, 0.0, 1.0, 0.0, 0.0, 1.0, 0.2631, 0.9648, 0.0, 0.2631, 0.9648, 0.0, 0.2631, 0.9648, 0.0, 0.2631, 0.9648, 0.0, -1.0, 4.209e-07, 0.0, -1.0, 4.209e-07, 0.0, -1.0, 4.209e-07, 0.0, -1.0, 4.209e-07, 0.0, 0.0, 0.0, 1.0, 0.0, 0.0, 1.0, 0.0, 0.0, 1.0, 0.0, 0.0, 1.0, 0.0, 0.0, 1.0, 0.0, 0.0, 1.0, 0.3827, 0.9239, 0.0, 0.3827, 0.9239, 0.0, 0.3827, 0.9239, 0.0, 0.3827, 0.9239, 0.0, 0.9239, 0.3827, 0.0, 0.9239, 0.3827, 0.0, 0.9239, 0.3827, 0.0, 0.9239, 0.3827, 0.0, 0.9563, 0.2924, 0.0, 0.9563, 0.2924, 0.0, 0.9563, 0.2924, 0.0, 0.9563, 0.2924, 0.0, 0.0, 0.0, 1.0, 0.0, 0.0, 1.0, 0.0, 0.0, 1.0, 0.0, 0.0, 1.0, 0.0, 0.0, -1.0, 0.0, 0.0, -1.0, 0.0, 0.0, -1.0, 0.0, 0.0, -1.0, 0.0, 0.0, 1.0, 0.0, 0.0, 1.0, 0.0, 0.0, 1.0, 0.0, 0.0, 1.0, 0.0, 0.0, 1.0, 0.0, 0.0, 1.0, 0.0, 0.0, 1.0, 0.0, 0.0, 1.0, 0.0, -1.0, 1.534e-07, 0.0, -1.0, 1.534e-07, 0.0, -1.0, 1.534e-07, 0.0, -1.0, 1.534e-07, 0.0, -1.0, 0.0, 0.0, -1.0, 0.0, 0.0, -1.0, 0.0, 0.0, -1.0, 0.0, -0.7392, -0.6735, 0.0, -0.7392, -0.6735, 0.0, -0.7392, -0.6735, 0.0, -0.7392, -0.6735, 0.0, -0.5022, 0.8647, 0.0, -0.5022, 0.8647, 0.0, -0.5022, 0.8647, 0.0, -0.5022, 0.8647, 0.0, 0.3827, 0.9239, 0.0, 0.3827, 0.9239, 0.0, 0.3827, 0.9239, 0.0, 0.3827, 0.9239, 0.0, 0.8948, -0.4464, 0.0, 0.8948, -0.4464, 0.0, 0.8948, -0.4464, 0.0, 0.8948, -0.4464, 0.0, 0.9239, 0.3827, 0.0, 0.9239, 0.3827, 0.0, 0.9239, 0.3827, 0.0, 0.9239, 0.3827, 0.0, 0.0, 0.0, 1.0, 0.0, 0.0, 1.0, 0.0, 0.0, 1.0, -5.769e-07, 0.0, 1.0, -5.769e-07, 0.0, 1.0, -5.769e-07, 0.0, 1.0, 1.159e-06, 0.0, 1.0, 1.159e-06, 0.0, 1.0, 1.159e-06, 0.0, 1.0, 0.0, 0.0, 1.0, 0.0, 0.0, 1.0, 0.0, 0.0, 1.0, 2.123e-06, 0.0, 1.0, 2.123e-06, 0.0, 1.0, 2.123e-06, 0.0, 1.0, 0.0, 0.0, 1.0, 0.0, 0.0, 1.0, 0.0, 0.0, 1.0, 0.0, 0.0, 1.0, 0.0, 0.0, 1.0, 0.0, 0.0, 1.0, 0.0, 0.0, 1.0, 0.0, 0.0, 1.0, 1.149e-06, 0.0, 1.0, 1.149e-06, 0.0, 1.0, 1.149e-06, 0.0, 1.0, 1.149e-06, 0.0, 1.0, 1.838e-06, 0.0, 1.0, 1.838e-06, 0.0, 1.0, 1.838e-06, 0.0, 1.0, 1.838e-06, 0.0, 1.0, -1.0, -4.209e-07, 0.0, -1.0, -4.209e-07, 0.0, -1.0, -4.209e-07, 0.0, -1.0, -4.209e-07, 0.0, 0.9563, -0.2924, 0.0, 0.9563, -0.2924, 0.0, 0.9563, -0.2924, 0.0, 0.9563, -0.2924, 0.0, 0.9563, 0.2924, 0.0, 0.9563, 0.2924, 0.0, 0.9563, 0.2924, 0.0, 0.9563, 0.2924, 0.0, 0.0, 0.0, 1.0, 0.0, 0.0, 1.0, 0.0, 0.0, 1.0, 1.0, 0.0, 0.0, 1.0, 0.0, 0.0, 1.0, 0.0, 0.0, 1.0, 0.0, 0.0, 0.0, 0.5004, -0.8658, 0.0, 0.5004, -0.8658, 0.0, 0.5004, -0.8658, 0.0, 0.5004, -0.8658, 0.4028, 0.9153, -0.0007212, 0.4028, 0.9153, -0.0007212, 0.4028, 0.9153, -0.0007212, 0.4028, 0.9153, -0.0007212, 0.9317, 0.3633, -0.0009124, 0.9317, 0.3633, -0.0009124, 0.9317, 0.3633, -0.0009124, 0.9317, 0.3633, -0.0009124, 0.1818, 0.4127, -0.8926, 0.1818, 0.4127, -0.8926, 0.1818, 0.4127, -0.8926, 0.1818, 0.4127, -0.8926, 0.5066, 0.1973, -0.8393, 0.5066, 0.1973, -0.8393, 0.5066, 0.1973, -0.8393, 0.5066, 0.1973, -0.8393, 0.9317, 0.3633, 0.0003292, 0.9317, 0.3633, 0.0003292, 0.9317, 0.3633, 0.0003292, 0.9317, 0.3633, 0.0003292, 0.4028, 0.9153, 0.00026, 0.4028, 0.9153, 0.00026, 0.4028, 0.9153, 0.00026, 0.4028, 0.9153, 0.00026, 1.0, 0.0, 0.0, 1.0, 0.0, 0.0, 1.0, 0.0, 0.0, 1.0, 0.0, 0.0, -0.8948, 0.4464, 0.0, -0.8948, 0.4464, 0.0, -0.8948, 0.4464, 0.0, -0.8948, 0.4464, 0.0, -1.359e-07, 0.0, 1.0, -1.359e-07, 0.0, 1.0, -1.359e-07, 0.0, 1.0, -1.359e-07, 0.0, 1.0, 0.0, -1.0, 0.0, 0.0, -1.0, 0.0, 0.0, -1.0, 0.0, 0.0, -1.0, 0.0, 0.5022, -0.8647, 0.0, 0.5022, -0.8647, 0.0, 0.5022, -0.8647, 0.0, 0.5022, -0.8647, 0.0, 1.387e-06, 0.0, 1.0, 1.387e-06, 0.0, 1.0, 1.387e-06, 0.0, 1.0, 0.0, 0.0, -1.0, 0.0, 0.0, -1.0, 0.0, 0.0, -1.0, 0.0, 0.0, -1.0, 0.0, 0.0, -1.0, 0.0, 0.0, -1.0, 0.0, 0.0, -1.0, 0.0, 0.0, -1.0, 0.0, 0.0, 1.0, 0.0, 0.0, 1.0, 0.0, 0.0, 1.0, 0.0, 0.0, 1.0, 0.0, 0.0, 1.0, 0.0, 0.0, 1.0, 0.0, 0.0, 1.0, 0.0, 0.0, 1.0, 0.0, 0.0, 1.0, 0.0, 0.0, 1.0, 0.0, 0.0, 1.0, -1.0, 0.0, 0.0, -1.0, 0.0, 0.0, -1.0, 0.0, 0.0, -1.0, 0.0, 0.0, -8.684e-07, 0.0, 1.0, -8.684e-07, 0.0, 1.0, -8.684e-07, 0.0, 1.0, -8.684e-07, 0.0, 1.0, 0.7132, 0.0, -0.7009, 0.7132, 0.0, -0.7009, 0.7132, 0.0, -0.7009, 0.7132, 0.0, -0.7009, 1.0, 0.0, 0.0, 1.0, 0.0, 0.0, 1.0, 0.0, 0.0, 1.0, 0.0, 0.0, 0.7132, 0.0, -0.7009, 0.7132, 0.0, -0.7009, 0.7132, 0.0, -0.7009, 0.0, 0.0, 1.0, 0.0, 0.0, 1.0, 0.0, 0.0, 1.0, -0.2631, -0.9648, 0.0, -0.2631, -0.9648, 0.0, -0.2631, -0.9648, 0.0, -0.2631, -0.9648, 0.0, -0.2631, 0.9648, 0.0, -0.2631, 0.9648, 0.0, -0.2631, 0.9648, 0.0, -0.2631, 0.9648, 0.0, 0.0, 0.0, 1.0, 0.0, 0.0, 1.0, 0.0, 0.0, 1.0, 0.0, 0.0, 1.0, 0.0, 0.0, 1.0, 0.0, 0.0, 1.0, -0.3827, -0.9239, 0.0, -0.3827, -0.9239, 0.0, -0.3827, -0.9239, 0.0, -0.3827, -0.9239, 0.0, -0.9239, -0.3827, 0.0, -0.9239, -0.3827, 0.0, -0.9239, -0.3827, 0.0, -0.9239, -0.3827, 0.0, -0.9563, -0.2924, 0.0, -0.9563, -0.2924, 0.0, -0.9563, -0.2924, 0.0, -0.9563, -0.2924, 0.0, 0.0, 0.0, 1.0, 0.0, 0.0, 1.0, 0.0, 0.0, 1.0, 0.0, 0.0, 1.0, 0.0, 0.0, -1.0, 0.0, 0.0, -1.0, 0.0, 0.0, -1.0, 0.0, 0.0, -1.0, 0.0, 0.0, 1.0, 0.0, 0.0, 1.0, 0.0, 0.0, 1.0, 0.0, 0.0, 1.0, 0.0, 0.0, 1.0, 0.0, 0.0, 1.0, 0.0, 0.0, 1.0, 0.0, 0.0, 1.0, 0.0, 1.0, 1.534e-07, 0.0, 1.0, 1.534e-07, 0.0, 1.0, 1.534e-07, 0.0, 1.0, 1.534e-07, 0.0, 1.0, 0.0, 0.0, 1.0, 0.0, 0.0, 1.0, 0.0, 0.0, 1.0, 0.0, 0.7392, 0.6735, 0.0, 0.7392, 0.6735, 0.0, 0.7392, 0.6735, 0.0, 0.7392, 0.6735, 0.0, 0.5022, -0.8647, 0.0, 0.5022, -0.8647, 0.0, 0.5022, -0.8647, 0.0, 0.5022, -0.8647, 0.0, -0.3827, -0.9239, 0.0, -0.3827, -0.9239, 0.0, -0.3827, -0.9239, 0.0, -0.3827, -0.9239, 0.0, -0.8948, 0.4464, 0.0, -0.8948, 0.4464, 0.0, -0.8948, 0.4464, 0.0, -0.8948, 0.4464, 0.0, -0.9239, -0.3827, 0.0, -0.9239, -0.3827, 0.0, -0.9239, -0.3827, 0.0, -0.9239, -0.3827, 0.0, 0.0, 0.0, 1.0, 0.0, 0.0, 1.0, 0.0, 0.0, 1.0, 5.769e-07, 0.0, 1.0, 5.769e-07, 0.0, 1.0, 5.769e-07, 0.0, 1.0, -1.159e-06, 0.0, 1.0, -1.159e-06, 0.0, 1.0, -1.159e-06, 0.0, 1.0, 0.0, 0.0, 1.0, 0.0, 0.0, 1.0, 0.0, 0.0, 1.0, -2.123e-06, 0.0, 1.0, -2.123e-06, 0.0, 1.0, -2.123e-06, 0.0, 1.0, 0.0, 0.0, 1.0, 0.0, 0.0, 1.0, 0.0, 0.0, 1.0, 1.0, 0.0, 0.0, 1.0, 0.0, 0.0, 1.0, 0.0, 0.0, 1.0, 0.0, 0.0, 0.0, -0.5004, -0.8658, 0.0, -0.5004, -0.8658, 0.0, -0.5004, -0.8658, 0.0, -0.5004, -0.8658, 0.4028, -0.9153, -0.0007213, 0.4028, -0.9153, -0.0007213, 0.4028, -0.9153, -0.0007213, 0.4028, -0.9153, -0.0007213, 0.9317, -0.3633, -0.0009124, 0.9317, -0.3633, -0.0009124, 0.9317, -0.3633, -0.0009124, 0.9317, -0.3633, -0.0009124, 0.1818, -0.4127, -0.8926, 0.1818, -0.4127, -0.8926, 0.1818, -0.4127, -0.8926, 0.1818, -0.4127, -0.8926, 0.5066, -0.1973, -0.8393, 0.5066, -0.1973, -0.8393, 0.5066, -0.1973, -0.8393, 0.5066, -0.1973, -0.8393, 0.9317, -0.3633, 0.0003292, 0.9317, -0.3633, 0.0003292, 0.9317, -0.3633, 0.0003292, 0.9317, -0.3633, 0.0003292, 0.4028, -0.9153, 0.00026, 0.4028, -0.9153, 0.00026, 0.4028, -0.9153, 0.00026, 0.4028, -0.9153, 0.00026, 1.0, 0.0, 0.0, 1.0, 0.0, 0.0, 1.0, 0.0, 0.0, 1.0, 0.0, 0.0, -0.8948, -0.4464, 0.0, -0.8948, -0.4464, 0.0, -0.8948, -0.4464, 0.0, -0.8948, -0.4464, 0.0, 0.0, 0.0, 1.0, 0.0, 0.0, 1.0, 0.0, 0.0, 1.0, 0.0, 0.0, 1.0, 0.0, 1.0, 0.0, 0.0, 1.0, 0.0, 0.0, 1.0, 0.0, 0.0, 1.0, 0.0, 0.5022, 0.8647, 0.0, 0.5022, 0.8647, 0.0, 0.5022, 0.8647, 0.0, 0.5022, 0.8647, 0.0, 1.387e-06, 0.0, 1.0, 1.387e-06, 0.0, 1.0, 1.387e-06, 0.0, 1.0, 0.0, 0.0, -1.0, 0.0, 0.0, -1.0, 0.0, 0.0, -1.0, 0.0, 0.0, -1.0, 0.0, 0.0, -1.0, 0.0, 0.0, -1.0, 0.0, 0.0, -1.0, 0.0, 0.0, -1.0, 0.0, 0.0, 1.0, 0.0, 0.0, 1.0, 0.0, 0.0, 1.0, 0.0, 0.0, 1.0, 0.0, 0.0, 1.0, 0.0, 0.0, 1.0, 0.0, 0.0, 1.0, 0.0, 0.0, 1.0, 0.0, 0.0, 1.0, 0.0, 0.0, 1.0, 0.0, 0.0, 1.0, -0.2631, -0.9648, 0.0, -0.2631, -0.9648, 0.0, -0.2631, -0.9648, 0.0, -0.2631, -0.9648, 0.0, -1.0, 0.0, 0.0, -1.0, 0.0, 0.0, -1.0, 0.0, 0.0, -1.0, 0.0, 0.0, 0.0, 0.0, 1.0, 0.0, 0.0, 1.0, 0.0, 0.0, 1.0, 0.0, 0.0, 1.0, 0.7132, 0.0, -0.7009, 0.7132, 0.0, -0.7009, 0.7132, 0.0, -0.7009, 0.7132, 0.0, -0.7009, 1.0, 0.0, 0.0, 1.0, 0.0, 0.0, 1.0, 0.0, 0.0, 1.0, 0.0, 0.0, 0.7132, 0.0, -0.7009, 0.7132, 0.0, -0.7009, 0.7132, 0.0, -0.7009, 0.0, 0.0, 1.0, 0.0, 0.0, 1.0, 0.0, 0.0, 1.0, -0.2631, 0.9648, 0.0, -0.2631, 0.9648, 0.0, -0.2631, 0.9648, 0.0, -0.2631, 0.9648, 0.0, 1.0, 4.209e-07, 0.0, 1.0, 4.209e-07, 0.0, 1.0, 4.209e-07, 0.0, 1.0, 4.209e-07, 0.0, 0.0, 0.0, 1.0, 0.0, 0.0, 1.0, 0.0, 0.0, 1.0, 0.0, 0.0, 1.0, 0.0, 0.0, 1.0, 0.0, 0.0, 1.0, -0.3827, 0.9239, 0.0, -0.3827, 0.9239, 0.0, -0.3827, 0.9239, 0.0, -0.3827, 0.9239, 0.0, -0.9239, 0.3827, 0.0, -0.9239, 0.3827, 0.0, -0.9239, 0.3827, 0.0, -0.9239, 0.3827, 0.0, -0.9563, 0.2924, 0.0, -0.9563, 0.2924, 0.0, -0.9563, 0.2924, 0.0, -0.9563, 0.2924, 0.0, 0.0, 0.0, 1.0, 0.0, 0.0, 1.0, 0.0, 0.0, 1.0, 0.0, 0.0, 1.0, 0.0, 0.0, -1.0, 0.0, 0.0, -1.0, 0.0, 0.0, -1.0, 0.0, 0.0, -1.0, 0.0, 0.0, 1.0, 0.0, 0.0, 1.0, 0.0, 0.0, 1.0, 0.0, 0.0, 1.0, 0.0, 0.0, 1.0, 0.0, 0.0, 1.0, 0.0, 0.0, 1.0, 0.0, 0.0, 1.0, 0.0, -1.0, 1.534e-07, 0.0, -1.0, 1.534e-07, 0.0, -1.0, 1.534e-07, 0.0, -1.0, 1.534e-07, 0.0, -1.0, 0.0, 0.0, -1.0, 0.0, 0.0, -1.0, 0.0, 0.0, -1.0, 0.0, 0.7392, -0.6735, 0.0, 0.7392, -0.6735, 0.0, 0.7392, -0.6735, 0.0, 0.7392, -0.6735, 0.0, 0.5022, 0.8647, 0.0, 0.5022, 0.8647, 0.0, 0.5022, 0.8647, 0.0, 0.5022, 0.8647, 0.0, -0.3827, 0.9239, 0.0, -0.3827, 0.9239, 0.0, -0.3827, 0.9239, 0.0, -0.3827, 0.9239, 0.0, -0.8948, -0.4464, 0.0, -0.8948, -0.4464, 0.0, -0.8948, -0.4464, 0.0, -0.8948, -0.4464, 0.0, -0.9239, 0.3827, 0.0, -0.9239, 0.3827, 0.0, -0.9239, 0.3827, 0.0, -0.9239, 0.3827, 0.0, 0.0, 0.0, 1.0, 0.0, 0.0, 1.0, 0.0, 0.0, 1.0, 5.769e-07, 0.0, 1.0, 5.769e-07, 0.0, 1.0, 5.769e-07, 0.0, 1.0, -1.159e-06, 0.0, 1.0, -1.159e-06, 0.0, 1.0, -1.159e-06, 0.0, 1.0, 0.0, 0.0, 1.0, 0.0, 0.0, 1.0, 0.0, 0.0, 1.0, -2.123e-06, 0.0, 1.0, -2.123e-06, 0.0, 1.0, -2.123e-06, 0.0, 1.0, 0.0, 0.0, 1.0, 0.0, 0.0, 1.0, 0.0, 0.0, 1.0, 0.0, 0.0, 1.0, 0.0, 0.0, 1.0, 0.0, 0.0, 1.0, 0.0, 0.0, 1.0, 0.0, 0.0, 1.0, -1.838e-06, 0.0, 1.0, -1.838e-06, 0.0, 1.0, -1.838e-06, 0.0, 1.0, -1.838e-06, 0.0, 1.0, -1.149e-06, 0.0, 1.0, -1.149e-06, 0.0, 1.0, -1.149e-06, 0.0, 1.0, -1.149e-06, 0.0, 1.0, 1.0, -4.209e-07, 0.0, 1.0, -4.209e-07, 0.0, 1.0, -4.209e-07, 0.0, 1.0, -4.209e-07, 0.0, -0.9563, -0.2924, 0.0, -0.9563, -0.2924, 0.0, -0.9563, -0.2924, 0.0, -0.9563, -0.2924, 0.0, -0.9563, 0.2924, 0.0, -0.9563, 0.2924, 0.0, -0.9563, 0.2924, 0.0, -0.9563, 0.2924, 0.0, 0.0, -1.0, 0.0, 0.0, -1.0, 0.0, 0.0, -1.0, 0.0, 0.0, -1.0, 0.0, 0.0, -1.0, 0.0, 0.0, -1.0, 0.0, 0.0, -1.0, 0.0, 0.0, -1.0, 0.0, 0.0, -1.0, 0.0, 0.0, -1.0, 0.0, 0.0, -1.0, 0.0, 0.0, -1.0, 0.0, 0.0, -1.0, 0.0, 0.0, -1.0, 0.0, 0.0, -1.0, 0.0, 0.0, -1.0, 0.0])] * 3)])

# ---- objects
ob_pooltable = bpy.data.objects.new('PoolTable', me_cube_430)

# ---- transforms, parenting, visibility, modifiers, constraints
ob_pooltable.location = (0.0, 0.0, 0.0)
ob_pooltable.rotation_euler = (-2.821e-07, 0.0, 0.0)

# ---- collection membership
col_collection.objects.link(ob_pooltable)

# ---- scene / render settings (as saved in the file)
scene.frame_start = 1; scene.frame_end = 250; scene.frame_set(1)
scene.render.engine = 'BLENDER_EEVEE_NEXT'
scene.render.bake_bias = 0.0
scene.render.bake_samples = 0
scene.cycles.sampling_pattern = 'TABULATED_SOBOL'
scene.eevee.use_volume_custom_range = False
bpy.context.view_layer.update()

# ---- added for rendering (the .blend has no active camera and no usable light): camera, sun
cam_auto = bpy.data.cameras.new('AutoCamera')
cam_auto.lens = 50.0
cam_auto.sensor_width = 36.0
cam_auto.clip_end = 1000.0
ob_auto_camera = bpy.data.objects.new('AutoCamera', cam_auto)
scene.collection.objects.link(ob_auto_camera)
ob_auto_camera.location = (2.44938, -2.94051, 2.45867)
ob_auto_camera.rotation_euler = (1.09748, -7.21219e-08, 0.694738)
scene.camera = ob_auto_camera
light_auto_sun = bpy.data.lights.new('AutoSun', 'SUN')
light_auto_sun.energy = 3.0
light_auto_sun.angle = 0.0523599
ob_auto_sun = bpy.data.objects.new('AutoSun', light_auto_sun)
scene.collection.objects.link(ob_auto_sun)
ob_auto_sun.rotation_euler = (0.872665, 0.174533, 0.523599)
bpy.context.view_layer.update()
